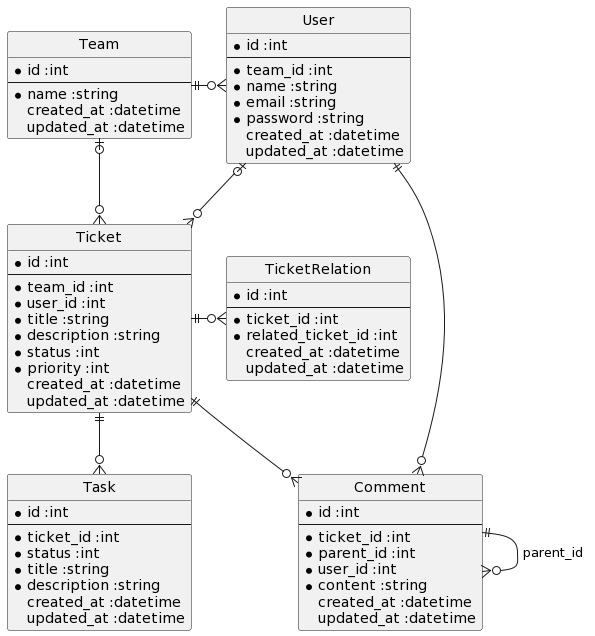

The diagram above was rendered by PlantUML. Its source (embedded in the PNG):
@startuml
hide circle
' skinparam linetype ortho


entity Team {
  * id :int
  --
  * name :string
  created_at :datetime
  updated_at :datetime
}

entity User {
  * id :int
  --
  * team_id :int
  * name :string
  * email :string
  * password :string
  created_at :datetime
  updated_at :datetime
}

entity Ticket {
  * id :int
  --
  * team_id :int
  * user_id :int
  * title :string
  * description :string
  * status :int
  * priority :int
  created_at :datetime
  updated_at :datetime
}

entity Task {
  * id :int
  --
  * ticket_id :int
  * status :int
  * title :string
  * description :string
  created_at :datetime
  updated_at :datetime
}

entity Comment {
  * id :int
  --
  * ticket_id :int
  * parent_id :int
  * user_id :int
  * content :string
  created_at :datetime
  updated_at :datetime
}

entity TicketRelation {
  * id :int
  --
  * ticket_id :int
  * related_ticket_id :int
  created_at :datetime
  updated_at :datetime
}

Ticket ||--o{ Task
Ticket ||--o{ Comment
Comment ||--o{ Comment : parent_id
Comment }o--|| User
User |o--o{ Ticket
Team ||-o{ User
Team |o--o{ Ticket
Ticket ||-o{ TicketRelation
@enduml